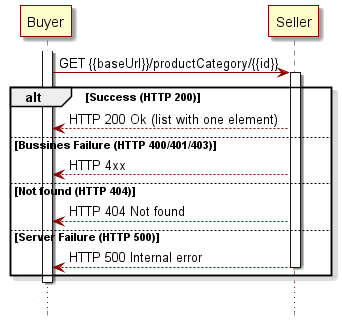

The diagram above was rendered by PlantUML. Its source (embedded in the PNG):
@startuml
skinparam {
participantBorderColor DarkRed
participantBorderThickness 1
participantBackgroundColor BUSINESS

LifeLineBorderColor DarkRed
LifeLineBackgroundColor DarkRed

databaseBorderColor Grey
databaseBorderThickness 1

shadowing true
RoundCorner 0
LineColor DarkRed
ArrowColor DarkRed
ArrowThickness 1
}

hide footbox

participant Buyer as b
participant Seller as s

activate b
b -> s++: GET {{baseUrl}}/productCategory/{{id}}
alt Success (HTTP 200)
b <-- s: HTTP 200 Ok (list with one element) 
else Bussines Failure (HTTP 400/401/403)
b <-- s: HTTP 4xx 
else Not found (HTTP 404)
b <-- s: HTTP 404 Not found 
else Server Failure (HTTP 500)
b <-- s--: HTTP 500 Internal error 
end
deactivate b

...
@enduml